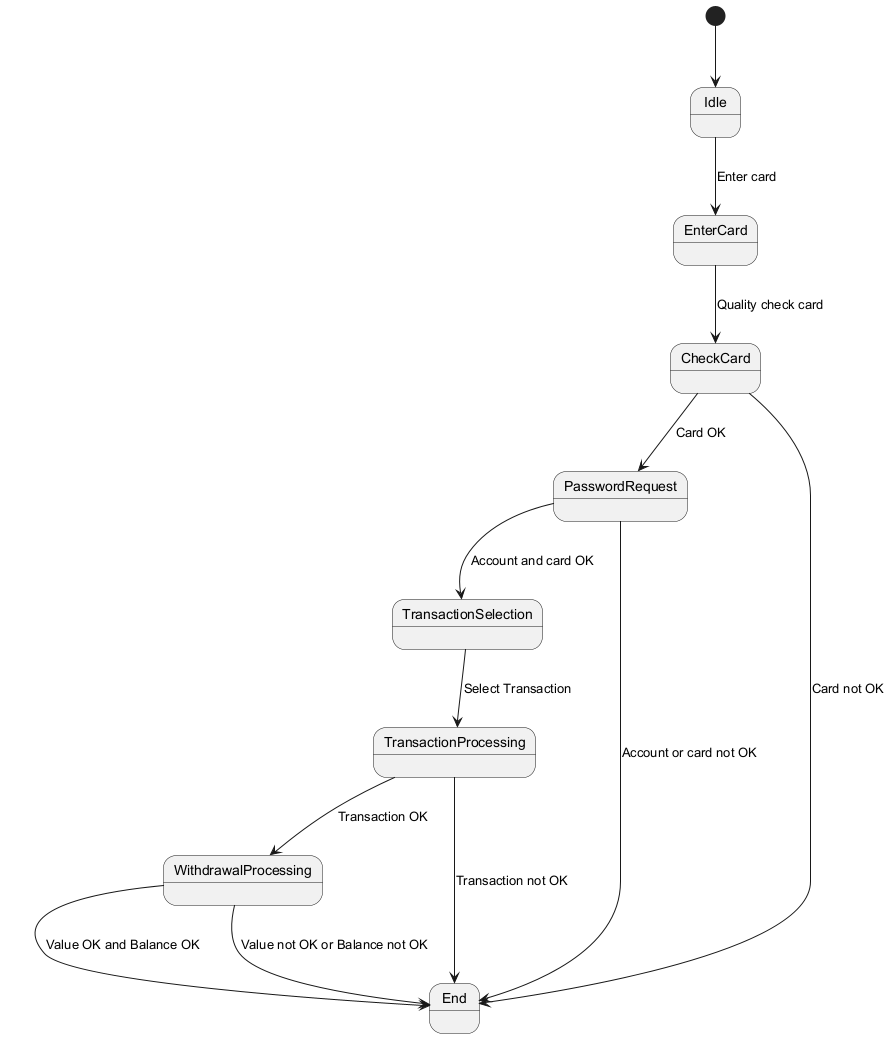

The diagram above was rendered by PlantUML. Its source (embedded in the PNG):
@startuml
state Idle
state EnterCard
state CheckCard
state PasswordRequest
state TransactionSelection
state TransactionProcessing
state WithdrawalProcessing
state End
[*] --> Idle
Idle --> EnterCard : Enter card
EnterCard --> CheckCard : Quality check card
CheckCard --> PasswordRequest : Card OK
CheckCard --> End : Card not OK
PasswordRequest --> TransactionSelection : Account and card OK
PasswordRequest --> End : Account or card not OK
TransactionSelection --> TransactionProcessing : Select Transaction
TransactionProcessing --> WithdrawalProcessing : Transaction OK
TransactionProcessing --> End : Transaction not OK
WithdrawalProcessing --> End : Value OK and Balance OK
WithdrawalProcessing --> End : Value not OK or Balance not OK
@enduml